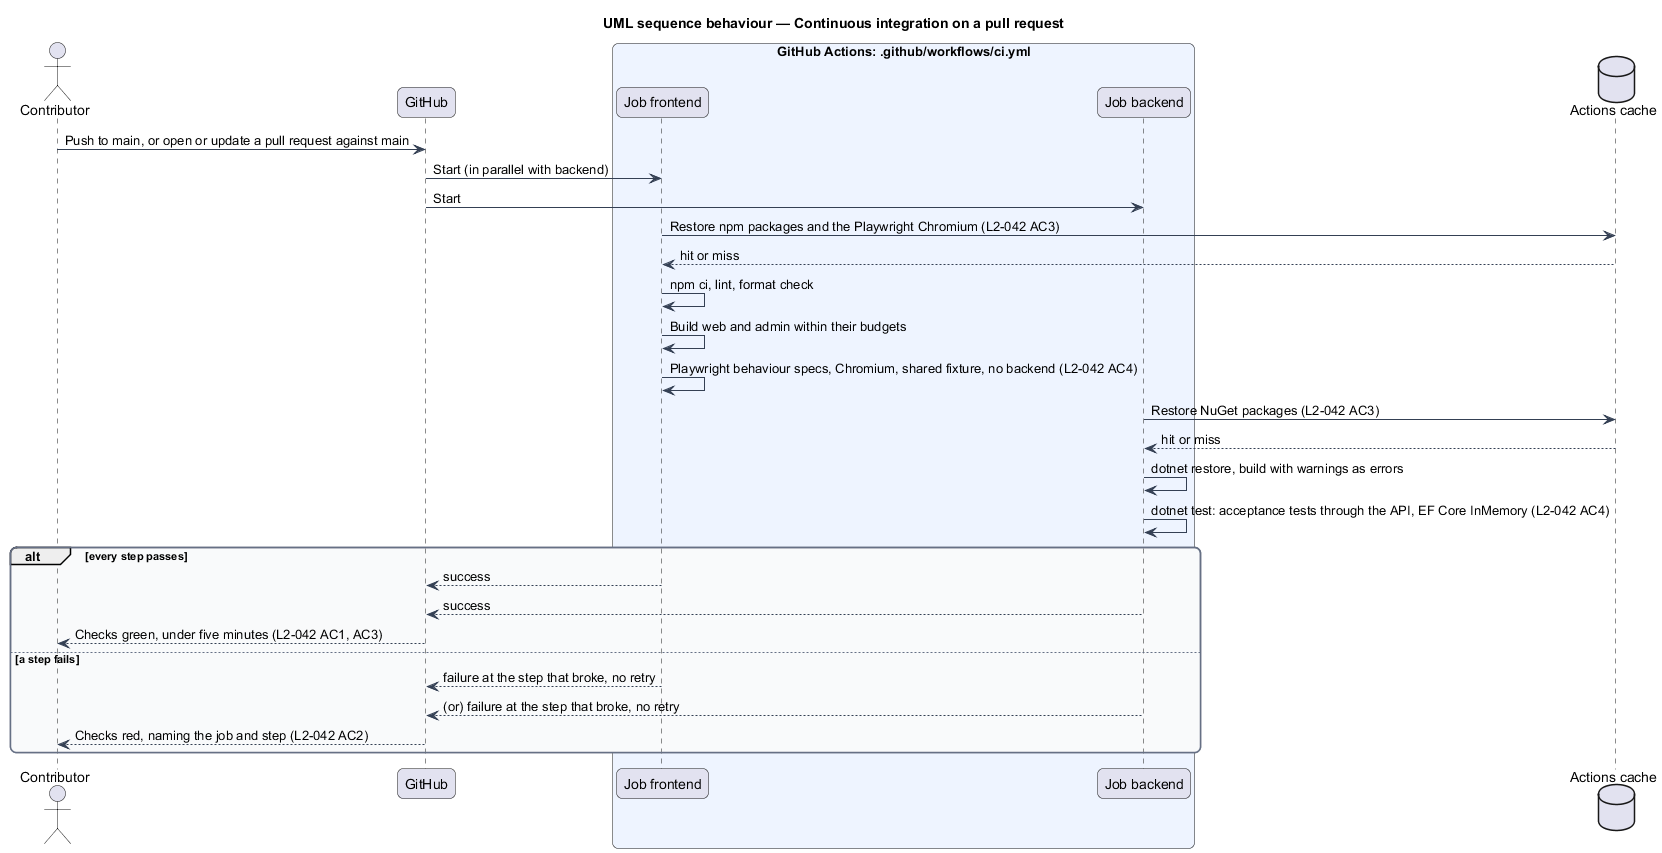

The diagram above was rendered by PlantUML. Its source (embedded in the PNG):
@startuml
title UML sequence behaviour — Continuous integration on a pull request
skinparam backgroundColor #FFFFFF
skinparam shadowing false
skinparam roundcorner 12
skinparam defaultFontName Arial
skinparam ArrowColor #344054
skinparam rectangle {
  BorderColor #344054
  FontColor #101828
}
skinparam package {
  BorderColor #667085
  FontColor #101828
  BackgroundColor #F9FAFB
}
actor "Contributor" as dev
participant "GitHub" as gh
box "GitHub Actions: .github/workflows/ci.yml" #EEF4FF
  participant "Job frontend" as fe
  participant "Job backend" as be
end box
database "Actions cache" as cache
dev -> gh : Push to main, or open or update a pull request against main
gh -> fe : Start (in parallel with backend)
gh -> be : Start
fe -> cache : Restore npm packages and the Playwright Chromium (L2-042 AC3)
cache --> fe : hit or miss
fe -> fe : npm ci, lint, format check
fe -> fe : Build web and admin within their budgets
fe -> fe : Playwright behaviour specs, Chromium, shared fixture, no backend (L2-042 AC4)
be -> cache : Restore NuGet packages (L2-042 AC3)
cache --> be : hit or miss
be -> be : dotnet restore, build with warnings as errors
be -> be : dotnet test: acceptance tests through the API, EF Core InMemory (L2-042 AC4)
alt every step passes
  fe --> gh : success
  be --> gh : success
  gh --> dev : Checks green, under five minutes (L2-042 AC1, AC3)
else a step fails
  fe --> gh : failure at the step that broke, no retry
  be --> gh : (or) failure at the step that broke, no retry
  gh --> dev : Checks red, naming the job and step (L2-042 AC2)
end
@enduml